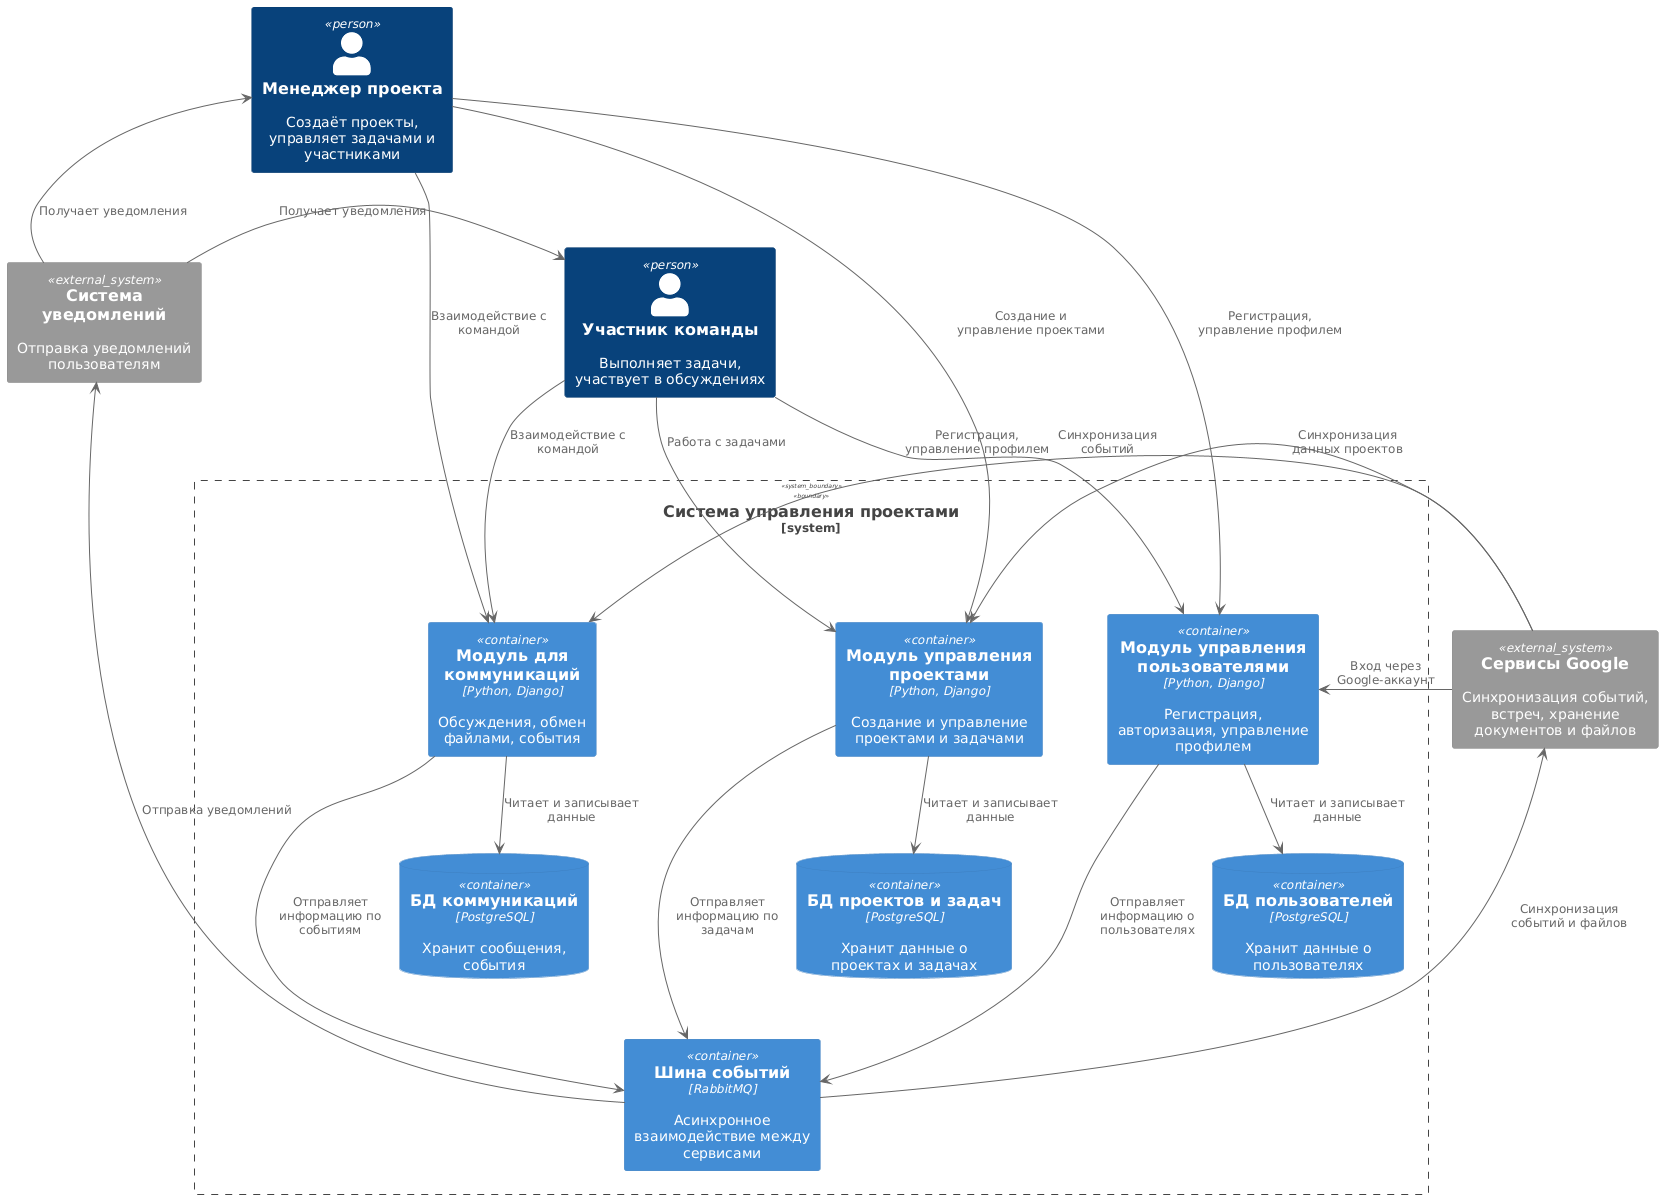

The diagram above was rendered by PlantUML. Its source (embedded in the PNG):
@startuml
!include <C4/C4_Container>

Person(manager, "Менеджер проекта", "Создаёт проекты, управляет задачами и участниками")
Person(team_member, "Участник команды", "Выполняет задачи, участвует в обсуждениях")

System_Ext(notifications, "Система уведомлений", "Отправка уведомлений пользователям")
System_Ext(google, "Сервисы Google", "Синхронизация событий, встреч, хранение документов и файлов")

System_Boundary(system, "Система управления проектами") {
    Container(project_module, "Модуль управления проектами", "Python, Django", "Создание и управление проектами и задачами")
    Container(user_module, "Модуль управления пользователями", "Python, Django", "Регистрация, авторизация, управление профилем")
    Container(communication_module, "Модуль для коммуникаций", "Python, Django", "Обсуждения, обмен файлами, события")
    ContainerDb(user_db, "БД пользователей", "PostgreSQL", "Хранит данные о пользователях")
    ContainerDb(task_db, "БД проектов и задач", "PostgreSQL", "Хранит данные о проектах и задачах")
    ContainerDb(comm_db, "БД коммуникаций", "PostgreSQL", "Хранит сообщения, события")
    Container(event_bus, "Шина событий", "RabbitMQ", "Асинхронное взаимодействие между сервисами")

    manager -> user_module : "Регистрация, управление профилем"
    team_member -> user_module : "Регистрация, управление профилем"
    manager -> project_module : "Создание и управление проектами"
    team_member -> project_module : "Работа с задачами"
    manager -> communication_module : "Взаимодействие с командой"
    team_member -> communication_module : "Взаимодействие с командой"

    project_module -> task_db : "Читает и записывает данные"
    user_module -> user_db : "Читает и записывает данные"
    communication_module -> comm_db : "Читает и записывает данные"

    project_module -> event_bus : "Отправляет информацию по задачам"
    communication_module -> event_bus : "Отправляет информацию по событиям"
    user_module -> event_bus : "Отправляет информацию о пользователях"

    event_bus -> notifications : "Отправка уведомлений"
    event_bus -> google : "Синхронизация событий и файлов"

    google -> project_module : "Синхронизация данных проектов"
    google -> communication_module : "Синхронизация событий"
    google -> user_module : "Вход через Google-аккаунт"

    notifications -> manager : "Получает уведомления"
    notifications -> team_member : "Получает уведомления"

    user_module -[hidden]-> user_db
    project_module-[hidden]-> task_db
    communication_module -[hidden]-> comm_db
     manager -[hidden]-> notifications
    manager -[hidden]-> system
    team_member -[hidden]-> system
    notifications -[hidden]-> system
    task_db -[hidden]-> event_bus
    user_db -[hidden]-> event_bus
    comm_db -[hidden]-> event_bus
}
@enduml